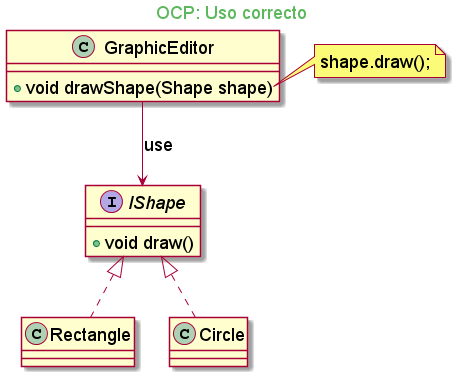

The diagram above was rendered by PlantUML. Its source (embedded in the PNG):
@startuml
skinparam backgroundcolor transparent
skinparam classFontSize 18
skinparam noteFontSize 18
skinparam arrowFontSize 18
skinparam classAttributeFontSize 18

skinparam titleFontColor #5cb85c

Title OCP: Uso correcto

interface IShape{
    + void draw()
}

class Rectangle implements IShape
class Circle implements IShape

class GraphicEditor{
    + void drawShape(Shape shape)
}

GraphicEditor --> IShape: use

note right of GraphicEditor::drawShape
    shape.draw();
end note

@enduml